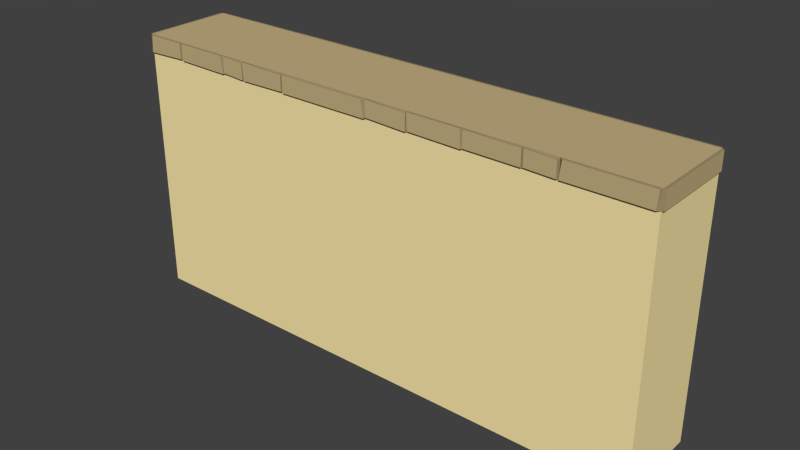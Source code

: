 # Source: murenceinteblend_1.blend  (saved by Blender 2.76.0; exported with 4.5.12 LTS)
import bpy
from mathutils import Matrix  # noqa: F401  (used for matrix-valued properties, if any)

bpy.ops.wm.read_factory_settings(use_empty=True)
scene = bpy.context.scene
scene.name = 'Scene'

# ---- collections
col_collection_1 = bpy.data.collections.new('Collection 1'); scene.collection.children.link(col_collection_1)

# ---- materials (node trees are filled in below, after node groups)
mat_mur = bpy.data.materials.new('mur')
mat_mur.alpha_threshold = 0.0
mat_mur.use_transparent_shadow = False
mat_mur.diffuse_color = (0.9647, 0.807, 0.402, 1.0)
mat_mur.roughness = 0.5
mat_mur.specular_intensity = 0.0
mat_briquemur = bpy.data.materials.new('briquemur')
mat_briquemur.alpha_threshold = 0.0
mat_briquemur.use_transparent_shadow = False
mat_briquemur.diffuse_color = (0.5583, 0.4397, 0.227, 1.0)
mat_briquemur.roughness = 0.5
mat_briquemur.specular_intensity = 0.0
mat_ombremur = bpy.data.materials.new('ombremur')
mat_ombremur.alpha_threshold = 0.0
mat_ombremur.use_transparent_shadow = False
mat_ombremur.diffuse_color = (0.3343, 0.2644, 0.1384, 1.0)
mat_ombremur.roughness = 0.5
mat_ombremur.specular_intensity = 0.0

# ---- material node trees

# ---- world
world_world = bpy.data.worlds.new('World'); scene.world = world_world
world_world.color = (0.05088, 0.05088, 0.05088)
world_world.use_sun_shadow = False
world_world.sun_shadow_jitter_overblur = 0.0
world_world.cycles.sampling_method = 'MANUAL'
world_world.cycles.sample_map_resolution = 256

# ---- meshes
me_cube_001 = bpy.data.meshes.new('Cube.001')
me_cube_001.from_pydata([(-6.006, -1.0, 0.04479), (-6.006, -1.0, 6.013), (-6.006, 1.0, 0.04479), (-6.006, 1.0, 6.013), (6.006, -1.0, 0.04479), (6.006, -1.0, 6.013), (6.006, 1.0, 0.04479), (6.006, 1.0, 6.013), (-6.006, -1.0, 5.619), (-6.006, 1.0, 5.619), (6.006, 1.0, 5.619), (6.006, -1.0, 5.619), (-5.044, 1.0, 6.013), (-5.044, 1.0, 0.04479), (-5.044, -1.0, 6.013), (-5.044, -1.0, 0.04479), (-5.044, -1.0, 5.619), (-5.044, 1.0, 5.619), (-3.746, 1.0, 6.013), (-3.746, -1.0, 0.04479), (-3.746, -1.0, 5.619), (-3.746, 1.0, 0.04479), (-3.746, -1.0, 6.013), (-3.746, 1.0, 5.619), (-3.203, 1.0, 6.013), (-3.203, -1.0, 0.04479), (-3.203, -1.0, 5.619), (-3.203, 1.0, 0.04479), (-3.203, -1.0, 6.013), (-3.203, 1.0, 5.619), (-2.114, 1.0, 6.013), (-2.114, -1.0, 0.04479), (-2.114, -1.0, 5.619), (-2.114, 1.0, 0.04479), (-2.114, -1.0, 6.013), (-2.114, 1.0, 5.619), (0.02961, 1.0, 6.013), (0.02961, -1.0, 0.04479), (0.02961, -1.0, 5.619), (0.02961, 1.0, 0.04479), (0.02961, -1.0, 6.013), (0.02961, 1.0, 5.619), (0.9972, 1.0, 6.013), (0.9972, -1.0, 0.04479), (0.9972, -1.0, 5.619), (0.9972, 1.0, 0.04479), (0.9972, -1.0, 6.013), (0.9972, 1.0, 5.619), (2.239, 1.0, 6.013), (2.239, -1.0, 0.04479), (2.239, -1.0, 5.619), (2.239, 1.0, 0.04479), (2.239, -1.0, 6.013), (2.239, 1.0, 5.619), (3.479, 1.0, 6.013), (3.479, -1.0, 0.04479), (3.479, -1.0, 5.619), (3.479, 1.0, 0.04479), (3.479, -1.0, 6.013), (3.479, 1.0, 5.619), (4.174, 1.0, 6.013), (4.174, -1.0, 0.04479), (4.174, -1.0, 5.619), (4.174, 1.0, 0.04479), (4.174, -1.0, 6.013), (4.174, 1.0, 5.619), (-5.066, -1.054, 6.004), (-5.938, -1.054, 6.004), (-5.984, -1.054, 5.629), (-5.066, -1.054, 5.662), (6.06, 0.9655, 6.007), (6.06, -0.9655, 6.007), (6.06, -0.9655, 5.626), (6.06, 0.9655, 5.626), (4.205, 1.054, 6.007), (5.975, 1.054, 6.007), (5.975, 1.054, 5.626), (4.205, 1.054, 5.626), (-6.06, -0.9839, 6.01), (-6.06, 0.9839, 6.01), (-6.06, 0.9839, 5.623), (-6.06, -0.9839, 5.623), (-5.982, 1.054, 6.003), (-5.068, 1.054, 6.003), (-5.068, 1.054, 5.629), (-5.982, 1.054, 5.629), (-3.829, -1.054, 6.003), (-5.009, -1.054, 6.003), (-5.009, -1.054, 5.648), (-3.781, -1.054, 5.63), (-3.211, -1.054, 5.988), (-3.739, -1.054, 6.008), (-3.739, -1.054, 5.659), (-3.211, -1.054, 5.625), (-5.022, 1.054, 6.007), (-3.768, 1.054, 6.007), (-3.768, 1.054, 5.626), (-5.022, 1.054, 5.626), (-2.125, -1.054, 5.979), (-3.191, -1.054, 6.009), (-3.167, -1.054, 5.624), (-2.125, -1.054, 5.643), (-3.742, 1.054, 6.01), (-3.208, 1.054, 6.01), (-3.208, 1.054, 5.623), (-3.742, 1.054, 5.623), (-0.06608, -1.054, 5.987), (-2.082, -1.054, 5.989), (-2.081, -1.054, 5.624), (0.007322, -1.054, 5.624), (-3.195, 1.054, 6.011), (-2.121, 1.054, 6.011), (-2.121, 1.054, 5.622), (-3.195, 1.054, 5.622), (0.9881, -1.054, 5.984), (0.03874, -1.054, 6.01), (0.03874, -1.054, 5.658), (0.9881, -1.054, 5.623), (-2.097, 1.054, 6.01), (0.01326, 1.054, 6.01), (0.01326, 1.054, 5.622), (-2.097, 1.054, 5.622), (2.196, -1.054, 6.007), (1.016, -1.054, 6.007), (1.03, -1.054, 5.647), (2.221, -1.054, 5.625), (0.03524, 1.054, 6.011), (0.9916, 1.054, 6.011), (0.9916, 1.054, 5.622), (0.03524, 1.054, 5.622), (3.458, -1.054, 5.989), (2.261, -1.054, 6.006), (2.243, -1.054, 5.649), (3.458, -1.054, 5.64), (1.013, 1.054, 6.008), (2.223, 1.054, 6.008), (2.223, 1.054, 5.624), (1.013, 1.054, 5.624), (4.152, -1.054, 5.965), (3.501, -1.054, 6.001), (3.501, -1.054, 5.653), (4.152, -1.054, 5.632), (2.25, 1.054, 6.01), (3.468, 1.054, 6.01), (3.468, 1.054, 5.623), (2.25, 1.054, 5.623), (5.978, -1.054, 6.002), (4.243, -1.054, 6.002), (4.194, -1.054, 5.631), (5.952, -1.054, 5.631), (3.487, 1.054, 6.009), (4.167, 1.054, 6.009), (4.167, 1.054, 5.624), (3.487, 1.054, 5.624)], [], [(8, 9, 2, 0), (65, 10, 6, 63), (10, 11, 4, 6), (16, 8, 0, 15), (61, 63, 6, 4), (14, 12, 3, 1), (22, 18, 12, 14), (0, 2, 13, 15), (20, 16, 15, 19), (9, 17, 13, 2), (26, 20, 19, 25), (28, 24, 18, 22), (15, 13, 21, 19), (17, 23, 21, 13), (34, 30, 24, 28), (32, 26, 25, 31), (19, 21, 27, 25), (23, 29, 27, 21), (38, 32, 31, 37), (40, 36, 30, 34), (25, 27, 33, 31), (29, 35, 33, 27), (46, 42, 36, 40), (44, 38, 37, 43), (31, 33, 39, 37), (35, 41, 39, 33), (50, 44, 43, 49), (52, 48, 42, 46), (37, 39, 45, 43), (41, 47, 45, 39), (58, 54, 48, 52), (56, 50, 49, 55), (43, 45, 51, 49), (47, 53, 51, 45), (62, 56, 55, 61), (64, 60, 54, 58), (49, 51, 57, 55), (53, 59, 57, 51), (5, 7, 60, 64), (11, 62, 61, 4), (55, 57, 63, 61), (59, 65, 63, 57), (66, 67, 68, 69), (1, 67, 66, 14), (8, 68, 67, 1), (16, 69, 68, 8), (14, 66, 69, 16), (70, 71, 72, 73), (5, 71, 70, 7), (11, 72, 71, 5), (10, 73, 72, 11), (7, 70, 73, 10), (74, 75, 76, 77), (7, 75, 74, 60), (10, 76, 75, 7), (65, 77, 76, 10), (60, 74, 77, 65), (78, 79, 80, 81), (3, 79, 78, 1), (9, 80, 79, 3), (8, 81, 80, 9), (1, 78, 81, 8), (82, 83, 84, 85), (12, 83, 82, 3), (17, 84, 83, 12), (9, 85, 84, 17), (3, 82, 85, 9), (86, 87, 88, 89), (14, 87, 86, 22), (16, 88, 87, 14), (20, 89, 88, 16), (22, 86, 89, 20), (90, 91, 92, 93), (22, 91, 90, 28), (20, 92, 91, 22), (26, 93, 92, 20), (28, 90, 93, 26), (94, 95, 96, 97), (18, 95, 94, 12), (23, 96, 95, 18), (17, 97, 96, 23), (12, 94, 97, 17), (98, 99, 100, 101), (28, 99, 98, 34), (26, 100, 99, 28), (32, 101, 100, 26), (34, 98, 101, 32), (102, 103, 104, 105), (24, 103, 102, 18), (29, 104, 103, 24), (23, 105, 104, 29), (18, 102, 105, 23), (106, 107, 108, 109), (34, 107, 106, 40), (32, 108, 107, 34), (38, 109, 108, 32), (40, 106, 109, 38), (110, 111, 112, 113), (30, 111, 110, 24), (35, 112, 111, 30), (29, 113, 112, 35), (24, 110, 113, 29), (114, 115, 116, 117), (40, 115, 114, 46), (38, 116, 115, 40), (44, 117, 116, 38), (46, 114, 117, 44), (118, 119, 120, 121), (36, 119, 118, 30), (41, 120, 119, 36), (35, 121, 120, 41), (30, 118, 121, 35), (122, 123, 124, 125), (46, 123, 122, 52), (44, 124, 123, 46), (50, 125, 124, 44), (52, 122, 125, 50), (126, 127, 128, 129), (42, 127, 126, 36), (47, 128, 127, 42), (41, 129, 128, 47), (36, 126, 129, 41), (130, 131, 132, 133), (52, 131, 130, 58), (50, 132, 131, 52), (56, 133, 132, 50), (58, 130, 133, 56), (134, 135, 136, 137), (48, 135, 134, 42), (53, 136, 135, 48), (47, 137, 136, 53), (42, 134, 137, 47), (138, 139, 140, 141), (58, 139, 138, 64), (56, 140, 139, 58), (62, 141, 140, 56), (64, 138, 141, 62), (142, 143, 144, 145), (54, 143, 142, 48), (59, 144, 143, 54), (53, 145, 144, 59), (48, 142, 145, 53), (146, 147, 148, 149), (64, 147, 146, 5), (62, 148, 147, 64), (11, 149, 148, 62), (5, 146, 149, 11), (150, 151, 152, 153), (60, 151, 150, 54), (65, 152, 151, 60), (59, 153, 152, 65), (54, 150, 153, 59)])
me_cube_001.polygons.foreach_set('material_index', [0, 0, 0, 0, 0, 1, 1, 0, 0, 0, 0, 1, 0, 0, 1, 0, 0, 0, 0, 1, 0, 0, 1, 0, 0, 0, 0, 1, 0, 0, 1, 0, 0, 0, 0, 1, 0, 0, 1, 0, 0, 0, 1, 2, 2, 2, 2, 1, 2, 2, 2, 2, 1, 2, 2, 2, 2, 1, 2, 2, 2, 2, 1, 2, 2, 2, 2, 1, 2, 2, 2, 2, 1, 2, 2, 2, 2, 1, 2, 2, 2, 2, 1, 2, 2, 2, 2, 1, 2, 2, 2, 2, 1, 2, 2, 2, 2, 1, 2, 2, 2, 2, 1, 2, 2, 2, 2, 1, 2, 2, 2, 2, 1, 2, 2, 2, 2, 1, 2, 2, 2, 2, 1, 2, 2, 2, 2, 1, 2, 2, 2, 2, 1, 2, 2, 2, 2, 1, 2, 2, 2, 2, 1, 2, 2, 2, 2, 1, 2, 2, 2, 2])
me_cube_001.materials.append(mat_mur)
me_cube_001.materials.append(mat_briquemur)
me_cube_001.materials.append(mat_ombremur)
me_cube_001.use_remesh_preserve_volume = False
me_cube_001.use_remesh_preserve_attributes = False
me_cube_001.use_mirror_vertex_groups = False
me_cube_001.update()

# ---- objects
ob_cube = bpy.data.objects.new('Cube', me_cube_001)

# ---- transforms, parenting, visibility, modifiers, constraints
ob_cube.location = (0.0, 0.0, 0.0)
ob_cube.lineart.crease_threshold = 0.0

# ---- collection membership
col_collection_1.objects.link(ob_cube)

# ---- scene / render settings (as saved in the file)
scene.frame_start = 1; scene.frame_end = 250; scene.frame_set(1)
scene.render.engine = 'BLENDER_EEVEE_NEXT'
scene.render.resolution_percentage = 50
scene.render.dither_intensity = 0.0
scene.cycles.use_denoising = False
scene.cycles.samples = 10
scene.cycles.sampling_pattern = 'TABULATED_SOBOL'
scene.cycles.light_sampling_threshold = 0.0
scene.cycles.use_adaptive_sampling = False
scene.cycles.use_light_tree = False
scene.cycles.blur_glossy = 0.0
scene.cycles.pixel_filter_type = 'GAUSSIAN'
scene.cycles.sample_clamp_indirect = 0.0
scene.view_settings.view_transform = 'Standard'
bpy.context.view_layer.update()

# ---- added for rendering (the .blend has no active camera and no usable light): camera, sun
cam_auto = bpy.data.cameras.new('AutoCamera')
cam_auto.lens = 50.0
cam_auto.sensor_width = 36.0
cam_auto.clip_end = 1000.0
ob_auto_camera = bpy.data.objects.new('AutoCamera', cam_auto)
scene.collection.objects.link(ob_auto_camera)
ob_auto_camera.location = (12.6518, -15.1822, 13.1505)
ob_auto_camera.rotation_euler = (1.09748, -7.21219e-08, 0.694738)
scene.camera = ob_auto_camera
light_auto_sun = bpy.data.lights.new('AutoSun', 'SUN')
light_auto_sun.energy = 3.0
light_auto_sun.angle = 0.0523599
ob_auto_sun = bpy.data.objects.new('AutoSun', light_auto_sun)
scene.collection.objects.link(ob_auto_sun)
ob_auto_sun.rotation_euler = (0.872665, 0.174533, 0.523599)
bpy.context.view_layer.update()
